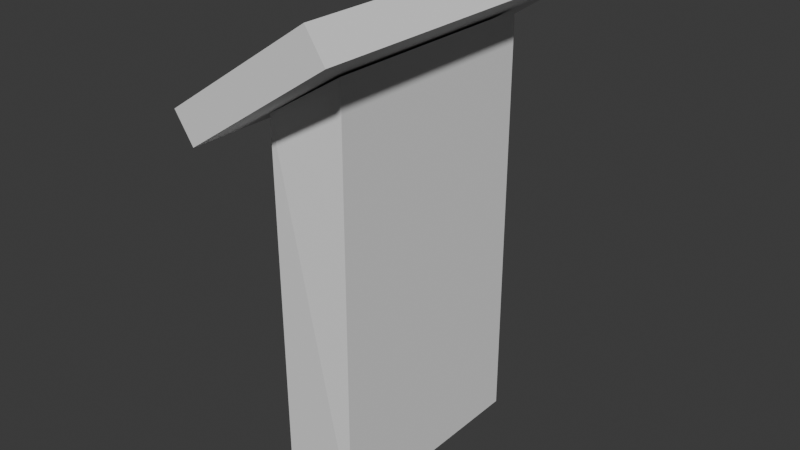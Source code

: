 # Source: blend.blend  (saved by Blender 4.5.90; exported with 4.5.12 LTS)
import bpy
from mathutils import Matrix  # noqa: F401  (used for matrix-valued properties, if any)

bpy.ops.wm.read_factory_settings(use_empty=True)
scene = bpy.context.scene
scene.name = 'Scene'

# ---- collections
col_collection = bpy.data.collections.new('Collection'); scene.collection.children.link(col_collection)

# ---- world
world_world = bpy.data.worlds.new('World'); scene.world = world_world
world_world.use_nodes = True; world_world.node_tree.nodes.clear()
_N = world_world.node_tree.nodes; _L = world_world.node_tree.links
n0 = _N.new('ShaderNodeOutputWorld'); n0.name = 'World Output'; n0.location = (200, 100)
n1 = _N.new('ShaderNodeBackground'); n1.name = 'Background'; n1.location = (-200, 100)
n1.inputs[0].default_value = (0.05088, 0.05088, 0.05088, 1.0)
_L.new(n1.outputs[0], n0.inputs[0])
n0.is_active_output = True
world_world.color = (0.05088, 0.05088, 0.05088)
world_world.sun_shadow_jitter_overblur = 0.0

# ---- meshes
me_cube_001 = bpy.data.meshes.new('Cube.001')
me_cube_001.from_pydata([(-0.3265, -1.0, 0.09608), (-0.2854, -1.072, 3.419), (-0.3265, 1.0, 0.09608), (-0.2854, 0.9285, 3.419), (0.3265, -1.0, 0.09608), (0.3265, -1.0, 3.803), (0.3265, 1.0, 0.09608), (0.3265, 1.0, 3.803)], [], [(0, 1, 3, 2), (2, 3, 7, 6), (6, 7, 5, 4), (4, 5, 1, 0), (2, 6, 4, 0), (7, 3, 1, 5)])
_uv = me_cube_001.uv_layers.new(name='UVMap')
_uv.uv.foreach_set('vector', [0.375, 0.0, 0.625, 0.0, 0.625, 0.25, 0.375, 0.25, 0.375, 0.25, 0.625, 0.25, 0.625, 0.5, 0.375, 0.5, 0.375, 0.5, 0.625, 0.5, 0.625, 0.75, 0.375, 0.75, 0.375, 0.75, 0.625, 0.75, 0.625, 1.0, 0.375, 1.0, 0.125, 0.5, 0.375, 0.5, 0.375, 0.75, 0.125, 0.75, 0.625, 0.5, 0.875, 0.5, 0.875, 0.75, 0.625, 0.75])
me_cube_001.update()
me_cube_002 = bpy.data.meshes.new('Cube.002')
me_cube_002.from_pydata([(-0.7219, -1.549, 3.487), (0.5576, -1.549, 4.338), (-0.7219, 1.549, 3.487), (0.5576, 1.549, 4.338), (-0.5576, -1.549, 3.24), (0.7219, -1.549, 4.09), (-0.5576, 1.549, 3.24), (0.7219, 1.549, 4.09)], [], [(0, 1, 3, 2), (2, 3, 7, 6), (6, 7, 5, 4), (4, 5, 1, 0), (2, 6, 4, 0), (7, 3, 1, 5)])
_uv = me_cube_002.uv_layers.new(name='UVMap')
_uv.uv.foreach_set('vector', [0.375, 0.0, 0.625, 0.0, 0.625, 0.25, 0.375, 0.25, 0.375, 0.25, 0.625, 0.25, 0.625, 0.5, 0.375, 0.5, 0.375, 0.5, 0.625, 0.5, 0.625, 0.75, 0.375, 0.75, 0.375, 0.75, 0.625, 0.75, 0.625, 1.0, 0.375, 1.0, 0.125, 0.5, 0.375, 0.5, 0.375, 0.75, 0.125, 0.75, 0.625, 0.5, 0.875, 0.5, 0.875, 0.75, 0.625, 0.75])
me_cube_002.update()

# ---- objects
ob_cube = bpy.data.objects.new('Cube', me_cube_001)
ob_cube_001 = bpy.data.objects.new('Cube.001', me_cube_002)

# ---- transforms, parenting, visibility, modifiers, constraints
ob_cube.location = (0.0, 0.0, 0.0)
ob_cube_001.location = (0.0, 0.0, 0.0)

# ---- collection membership
col_collection.objects.link(ob_cube)
col_collection.objects.link(ob_cube_001)

# ---- scene / render settings (as saved in the file)
scene.frame_start = 1; scene.frame_end = 250; scene.frame_set(1)
scene.render.engine = 'BLENDER_EEVEE_NEXT'
bpy.context.view_layer.update()

# ---- added for rendering (the .blend has no active camera and no usable light): camera, sun
cam_auto = bpy.data.cameras.new('AutoCamera')
cam_auto.lens = 50.0
cam_auto.sensor_width = 36.0
cam_auto.clip_end = 1000.0
ob_auto_camera = bpy.data.objects.new('AutoCamera', cam_auto)
scene.collection.objects.link(ob_auto_camera)
ob_auto_camera.location = (5.03977, -6.04773, 6.24861)
ob_auto_camera.rotation_euler = (1.09748, -7.21219e-08, 0.694738)
scene.camera = ob_auto_camera
light_auto_sun = bpy.data.lights.new('AutoSun', 'SUN')
light_auto_sun.energy = 3.0
light_auto_sun.angle = 0.0523599
ob_auto_sun = bpy.data.objects.new('AutoSun', light_auto_sun)
scene.collection.objects.link(ob_auto_sun)
ob_auto_sun.rotation_euler = (0.872665, 0.174533, 0.523599)
bpy.context.view_layer.update()
